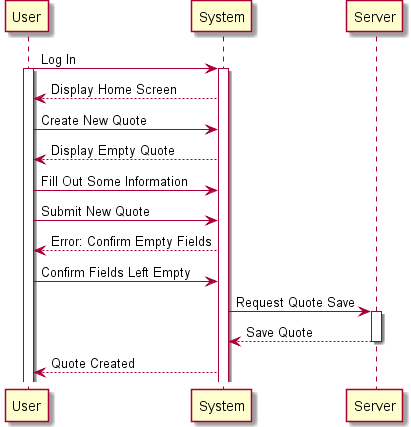

The diagram above was rendered by PlantUML. Its source (embedded in the PNG):
@startuml
User -> System : Log In
activate System
activate User
System --> User : Display Home Screen
User -> System : Create New Quote
System --> User : Display Empty Quote
User -> System : Fill Out Some Information
User -> System : Submit New Quote
System --> User : Error: Confirm Empty Fields
User -> System : Confirm Fields Left Empty
System -> Server : Request Quote Save
activate Server
Server --> System : Save Quote
deactivate Server
System --> User : Quote Created
@enduml